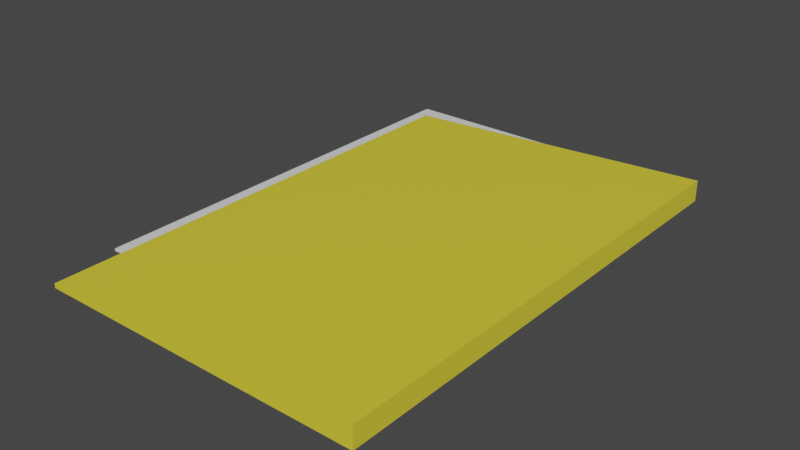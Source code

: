 # Source: Documents.blend  (saved by Blender 2.81.16; exported with 4.5.12 LTS)
import bpy
from mathutils import Matrix  # noqa: F401  (used for matrix-valued properties, if any)

bpy.ops.wm.read_factory_settings(use_empty=True)
scene = bpy.context.scene
scene.name = 'Scene'

# ---- collections
col_collection = bpy.data.collections.new('Collection'); scene.collection.children.link(col_collection)

# ---- materials (node trees are filled in below, after node groups)
mat_material = bpy.data.materials.new('Material')
mat_material.alpha_threshold = 0.0
mat_material.use_transparent_shadow = False
mat_material.line_color = (0.0, 0.0, 0.0, 1.0)
mat_material_001 = bpy.data.materials.new('Material.001')
mat_material_001.use_transparent_shadow = False

# ---- material node trees
mat_material.use_nodes = True; mat_material.node_tree.nodes.clear()
_N = mat_material.node_tree.nodes; _L = mat_material.node_tree.links
n0 = _N.new('ShaderNodeOutputMaterial'); n0.name = 'Material Output'; n0.location = (300, 300)
n1 = _N.new('ShaderNodeBsdfPrincipled'); n1.name = 'Principled BSDF'; n1.location = (10, 300)
n1.distribution = 'GGX'
n1.subsurface_method = 'BURLEY'
n1.inputs[0].default_value = (0.8, 0.6847, 0.04352, 1.0)
n1.inputs[2].default_value = 0.4
n1.inputs[3].default_value = 1.45
n1.inputs[27].default_value = (0.0, 0.0, 0.0, 1.0)
n1.inputs[28].default_value = 1.0
_L.new(n1.outputs[0], n0.inputs[0])
n0.is_active_output = True
mat_material_001.use_nodes = True; mat_material_001.node_tree.nodes.clear()
_N = mat_material_001.node_tree.nodes; _L = mat_material_001.node_tree.links
n0 = _N.new('ShaderNodeOutputMaterial'); n0.name = 'Material Output'; n0.location = (300, 300)
n1 = _N.new('ShaderNodeBsdfPrincipled'); n1.name = 'Principled BSDF'; n1.location = (10, 300)
n1.distribution = 'GGX'
n1.subsurface_method = 'BURLEY'
n1.inputs[3].default_value = 1.45
n1.inputs[27].default_value = (0.0, 0.0, 0.0, 1.0)
n1.inputs[28].default_value = 1.0
_L.new(n1.outputs[0], n0.inputs[0])
n0.is_active_output = True

# ---- world
world_world = bpy.data.worlds.new('World'); scene.world = world_world
world_world.use_nodes = True; world_world.node_tree.nodes.clear()
_N = world_world.node_tree.nodes; _L = world_world.node_tree.links
n0 = _N.new('ShaderNodeOutputWorld'); n0.name = 'World Output'; n0.location = (300, 300)
n1 = _N.new('ShaderNodeBackground'); n1.name = 'Background'; n1.location = (10, 300)
n1.inputs[0].default_value = (0.05088, 0.05088, 0.05088, 1.0)
_L.new(n1.outputs[0], n0.inputs[0])
n0.is_active_output = True
world_world.color = (0.05088, 0.05088, 0.05088)
world_world.use_sun_shadow = False
world_world.sun_shadow_jitter_overblur = 0.0

# ---- meshes
me_cube = bpy.data.meshes.new('Cube')
me_cube.from_pydata([(1.184, 1.0, -0.5721), (1.184, 1.0, -1.0), (1.184, -1.0, -0.5721), (1.184, -1.0, -1.0), (-1.184, 1.0, 1.0), (-1.184, 1.0, -1.0), (-1.184, -1.0, 1.0), (-1.184, -1.0, -1.0)], [], [(0, 4, 6, 2), (3, 2, 6, 7), (7, 6, 4, 5), (5, 1, 3, 7), (1, 0, 2, 3), (5, 4, 0, 1)])
_uv = me_cube.uv_layers.new(name='UVMap')
_uv.uv.foreach_set('vector', [0.625, 0.5, 0.875, 0.5, 0.875, 0.75, 0.625, 0.75, 0.375, 0.75, 0.625, 0.75, 0.625, 1.0, 0.375, 1.0, 0.375, 0.0, 0.625, 0.0, 0.625, 0.25, 0.375, 0.25, 0.125, 0.5, 0.375, 0.5, 0.375, 0.75, 0.125, 0.75, 0.375, 0.5, 0.625, 0.5, 0.625, 0.75, 0.375, 0.75, 0.375, 0.25, 0.625, 0.25, 0.625, 0.5, 0.375, 0.5])
me_cube.materials.append(mat_material)
me_cube.use_remesh_preserve_volume = False
me_cube.use_remesh_preserve_attributes = False
me_cube.use_mirror_vertex_groups = False
me_cube.update()
me_cube_001 = bpy.data.meshes.new('Cube.001')
me_cube_001.from_pydata([(-1.0, -1.0, -1.0), (-1.0, -1.0, 1.0), (-1.0, 1.0, -1.0), (-1.0, 1.0, 1.0), (1.0, -1.0, -1.0), (1.0, -1.0, 1.0), (1.0, 1.0, -1.0), (1.0, 1.0, 1.0)], [], [(0, 1, 3, 2), (2, 3, 7, 6), (6, 7, 5, 4), (4, 5, 1, 0), (2, 6, 4, 0), (7, 3, 1, 5)])
_uv = me_cube_001.uv_layers.new(name='UVMap')
_uv.uv.foreach_set('vector', [0.375, 0.0, 0.625, 0.0, 0.625, 0.25, 0.375, 0.25, 0.375, 0.25, 0.625, 0.25, 0.625, 0.5, 0.375, 0.5, 0.375, 0.5, 0.625, 0.5, 0.625, 0.75, 0.375, 0.75, 0.375, 0.75, 0.625, 0.75, 0.625, 1.0, 0.375, 1.0, 0.125, 0.5, 0.375, 0.5, 0.375, 0.75, 0.125, 0.75, 0.625, 0.5, 0.875, 0.5, 0.875, 0.75, 0.625, 0.75])
me_cube_001.materials.append(mat_material_001)
me_cube_001.use_remesh_fix_poles = True
me_cube_001.use_remesh_preserve_attributes = False
me_cube_001.use_mirror_vertex_groups = False
me_cube_001.update()

# ---- objects
ob_cube = bpy.data.objects.new('Cube', me_cube)
ob_cube_001 = bpy.data.objects.new('Cube.001', me_cube_001)

# ---- transforms, parenting, visibility, modifiers, constraints
ob_cube.location = (0.0, 0.0, 0.0)
ob_cube.scale = (-2.51, 4.409, 0.1913)
ob_cube.lock_rotations_4d = False
ob_cube.empty_display_type = 'ARROWS'
ob_cube.lineart.crease_threshold = 0.0
ob_cube_001.location = (-0.431, 0.7992, -0.1482)
ob_cube_001.scale = (-2.77, 3.94, 0.02114)
ob_cube_001.lineart.crease_threshold = 0.0

# ---- collection membership
col_collection.objects.link(ob_cube)
col_collection.objects.link(ob_cube_001)

# ---- scene / render settings (as saved in the file)
scene.frame_start = 1; scene.frame_end = 250; scene.frame_set(1)
scene.render.engine = 'BLENDER_EEVEE_NEXT'
scene.cycles.use_denoising = False
scene.cycles.samples = 128
scene.cycles.sampling_pattern = 'TABULATED_SOBOL'
scene.cycles.use_adaptive_sampling = False
scene.cycles.use_light_tree = False
scene.view_settings.view_transform = 'Filmic'
bpy.context.view_layer.update()

# ---- added for rendering (the .blend has no active camera and no usable light): camera, sun
cam_auto = bpy.data.cameras.new('AutoCamera')
cam_auto.lens = 50.0
cam_auto.sensor_width = 36.0
cam_auto.clip_end = 1000.0
ob_auto_camera = bpy.data.objects.new('AutoCamera', cam_auto)
scene.collection.objects.link(ob_auto_camera)
ob_auto_camera.location = (10.1034, -12.0961, 8.1741)
ob_auto_camera.rotation_euler = (1.09748, -7.21219e-08, 0.694738)
scene.camera = ob_auto_camera
light_auto_sun = bpy.data.lights.new('AutoSun', 'SUN')
light_auto_sun.energy = 3.0
light_auto_sun.angle = 0.0523599
ob_auto_sun = bpy.data.objects.new('AutoSun', light_auto_sun)
scene.collection.objects.link(ob_auto_sun)
ob_auto_sun.rotation_euler = (0.872665, 0.174533, 0.523599)
bpy.context.view_layer.update()
